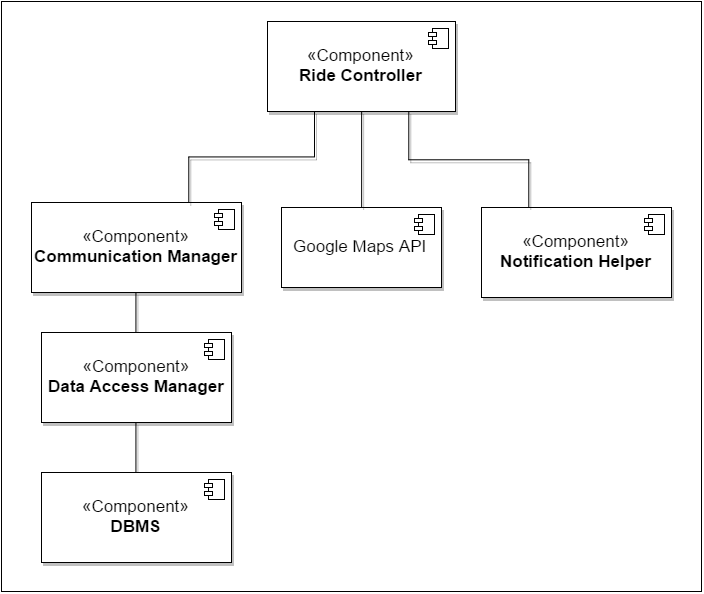

The diagram above was exported from draw.io. Its source (the exported page's mxGraphModel, read from the mxfile embedded in the PNG):
<mxGraphModel dx="1787" dy="876" grid="1" gridSize="10" guides="1" tooltips="1" connect="1" arrows="1" fold="1" page="1" pageScale="1" pageWidth="40000" pageHeight="5000" background="#ffffff" math="0" shadow="0">
  <root>
    <mxCell id="0" />
    <mxCell id="1" parent="0" />
    <mxCell id="2" value="" style="whiteSpace=wrap;html=1;shadow=0;strokeColor=#000000;fontSize=17;fontColor=#FF8000;" vertex="1" parent="1">
      <mxGeometry x="720" y="100" width="700" height="590" as="geometry" />
    </mxCell>
    <mxCell id="3" style="edgeStyle=orthogonalEdgeStyle;rounded=0;comic=0;html=1;exitX=0.5;exitY=0;entryX=0.5;entryY=1;shadow=1;endArrow=none;endFill=0;jettySize=auto;orthogonalLoop=1;strokeWidth=1;fontSize=17;fontColor=#FF8000;" edge="1" source="4" target="8" parent="1">
      <mxGeometry x="855" y="521" as="geometry" />
    </mxCell>
    <mxCell id="4" value="&lt;font color=&quot;#000000&quot;&gt;«Component»&lt;br&gt;&lt;/font&gt;&lt;b&gt;&lt;font color=&quot;#000000&quot;&gt;DBMS&lt;/font&gt;&lt;/b&gt;" style="html=1;shadow=1;fontSize=17;fontColor=#FF8000;" vertex="1" parent="1">
      <mxGeometry x="760" y="571" width="190" height="90" as="geometry" />
    </mxCell>
    <mxCell id="5" value="" style="shape=component;jettyWidth=8;jettyHeight=4;" vertex="1" parent="4">
      <mxGeometry x="1" width="20" height="20" relative="1" as="geometry">
        <mxPoint x="-27" y="7" as="offset" />
      </mxGeometry>
    </mxCell>
    <mxCell id="6" value="" style="shape=component;jettyWidth=8;jettyHeight=4;" vertex="1" parent="1">
      <mxGeometry x="923" y="578" width="20" height="20" as="geometry">
        <mxPoint x="-27" y="7" as="offset" />
      </mxGeometry>
    </mxCell>
    <mxCell id="7" style="edgeStyle=orthogonalEdgeStyle;rounded=0;comic=0;html=1;exitX=0.5;exitY=0;entryX=0.5;entryY=1;shadow=1;endArrow=none;endFill=0;jettySize=auto;orthogonalLoop=1;strokeWidth=1;fontSize=17;fontColor=#FF8000;" edge="1" source="8" target="11" parent="1">
      <mxGeometry x="855" y="391" as="geometry" />
    </mxCell>
    <mxCell id="8" value="&lt;font color=&quot;#000000&quot;&gt;«Component»&lt;br&gt;&lt;/font&gt;&lt;b&gt;&lt;font color=&quot;#000000&quot;&gt;Data Access Manager&lt;/font&gt;&lt;/b&gt;" style="html=1;shadow=1;fontSize=17;fontColor=#FF8000;" vertex="1" parent="1">
      <mxGeometry x="760" y="431" width="190" height="90" as="geometry" />
    </mxCell>
    <mxCell id="9" value="" style="shape=component;jettyWidth=8;jettyHeight=4;" vertex="1" parent="8">
      <mxGeometry x="1" width="20" height="20" relative="1" as="geometry">
        <mxPoint x="-27" y="7" as="offset" />
      </mxGeometry>
    </mxCell>
    <mxCell id="10" value="" style="shape=component;jettyWidth=8;jettyHeight=4;" vertex="1" parent="1">
      <mxGeometry x="923" y="438" width="20" height="20" as="geometry">
        <mxPoint x="-27" y="7" as="offset" />
      </mxGeometry>
    </mxCell>
    <mxCell id="11" value="&lt;font color=&quot;#000000&quot;&gt;«Component»&lt;br&gt;&lt;/font&gt;&lt;b&gt;&lt;font color=&quot;#000000&quot;&gt;Communication Manager&lt;/font&gt;&lt;/b&gt;" style="html=1;shadow=1;fontSize=17;fontColor=#FF8000;" vertex="1" parent="1">
      <mxGeometry x="750" y="301" width="210" height="90" as="geometry" />
    </mxCell>
    <mxCell id="12" value="" style="shape=component;jettyWidth=8;jettyHeight=4;" vertex="1" parent="11">
      <mxGeometry x="1" width="20" height="20" relative="1" as="geometry">
        <mxPoint x="-27" y="7" as="offset" />
      </mxGeometry>
    </mxCell>
    <mxCell id="13" value="" style="shape=component;jettyWidth=8;jettyHeight=4;" vertex="1" parent="1">
      <mxGeometry x="933" y="308" width="20" height="20" as="geometry">
        <mxPoint x="-27" y="7" as="offset" />
      </mxGeometry>
    </mxCell>
    <mxCell id="14" value="&lt;font color=&quot;#000000&quot;&gt;Google Maps API&lt;/font&gt;" style="html=1;shadow=1;fontSize=17;fontColor=#FF8000;" vertex="1" parent="1">
      <mxGeometry x="1000" y="306" width="160" height="80" as="geometry" />
    </mxCell>
    <mxCell id="15" value="" style="shape=component;jettyWidth=8;jettyHeight=4;" vertex="1" parent="14">
      <mxGeometry x="1" width="20" height="20" relative="1" as="geometry">
        <mxPoint x="-27" y="7" as="offset" />
      </mxGeometry>
    </mxCell>
    <mxCell id="16" value="" style="shape=component;jettyWidth=8;jettyHeight=4;" vertex="1" parent="1">
      <mxGeometry x="1133" y="313" width="20" height="20" as="geometry">
        <mxPoint x="-27" y="7" as="offset" />
      </mxGeometry>
    </mxCell>
    <mxCell id="17" value="&lt;font color=&quot;#000000&quot;&gt;«Component»&lt;br&gt;&lt;/font&gt;&lt;b&gt;&lt;font color=&quot;#000000&quot;&gt;Notification Helper&lt;/font&gt;&lt;/b&gt;" style="html=1;shadow=1;fontSize=17;fontColor=#FF8000;" vertex="1" parent="1">
      <mxGeometry x="1200" y="306" width="190" height="90" as="geometry" />
    </mxCell>
    <mxCell id="18" value="" style="shape=component;jettyWidth=8;jettyHeight=4;" vertex="1" parent="17">
      <mxGeometry x="1" width="20" height="20" relative="1" as="geometry">
        <mxPoint x="-27" y="7" as="offset" />
      </mxGeometry>
    </mxCell>
    <mxCell id="19" value="" style="shape=component;jettyWidth=8;jettyHeight=4;" vertex="1" parent="1">
      <mxGeometry x="1363" y="313" width="20" height="20" as="geometry">
        <mxPoint x="-27" y="7" as="offset" />
      </mxGeometry>
    </mxCell>
    <mxCell id="20" style="edgeStyle=orthogonalEdgeStyle;rounded=0;comic=0;html=1;exitX=0.25;exitY=1;entryX=0.75;entryY=0;shadow=1;endArrow=none;endFill=0;jettySize=auto;orthogonalLoop=1;strokeWidth=1;fontSize=17;fontColor=#FF8000;" edge="1" source="23" target="11" parent="1">
      <mxGeometry x="907.2857142857147" y="209.71428571428578" as="geometry">
        <Array as="points">
          <mxPoint x="1033" y="256" />
          <mxPoint x="907" y="256" />
        </Array>
      </mxGeometry>
    </mxCell>
    <mxCell id="21" style="edgeStyle=orthogonalEdgeStyle;rounded=0;comic=0;html=1;exitX=0.5;exitY=1;entryX=0.5;entryY=0;shadow=1;endArrow=none;endFill=0;jettySize=auto;orthogonalLoop=1;strokeWidth=1;fontSize=17;fontColor=#FF8000;" edge="1" source="23" target="14" parent="1">
      <mxGeometry x="1080.1428571428573" y="209.71428571428578" as="geometry" />
    </mxCell>
    <mxCell id="22" style="edgeStyle=orthogonalEdgeStyle;rounded=0;comic=0;html=1;exitX=0.75;exitY=1;entryX=0.25;entryY=0;shadow=1;endArrow=none;endFill=0;jettySize=auto;orthogonalLoop=1;strokeWidth=1;fontSize=17;fontColor=#FF8000;" edge="1" source="23" target="17" parent="1">
      <mxGeometry x="1127.2857142857147" y="209.71428571428578" as="geometry" />
    </mxCell>
    <mxCell id="23" value="&lt;font color=&quot;#000000&quot;&gt;«Component»&lt;br&gt;&lt;/font&gt;&lt;b&gt;&lt;font color=&quot;#000000&quot;&gt;Ride Controller&lt;/font&gt;&lt;/b&gt;" style="html=1;shadow=1;fontSize=17;fontColor=#FF8000;" vertex="1" parent="1">
      <mxGeometry x="986" y="120" width="188" height="90" as="geometry" />
    </mxCell>
    <mxCell id="24" value="" style="shape=component;jettyWidth=8;jettyHeight=4;" vertex="1" parent="23">
      <mxGeometry x="1" width="20" height="20" relative="1" as="geometry">
        <mxPoint x="-27" y="7" as="offset" />
      </mxGeometry>
    </mxCell>
    <mxCell id="25" value="" style="shape=component;jettyWidth=8;jettyHeight=4;" vertex="1" parent="1">
      <mxGeometry x="1147" y="126.99999999999989" width="20" height="20" as="geometry">
        <mxPoint x="-27" y="7" as="offset" />
      </mxGeometry>
    </mxCell>
  </root>
</mxGraphModel>